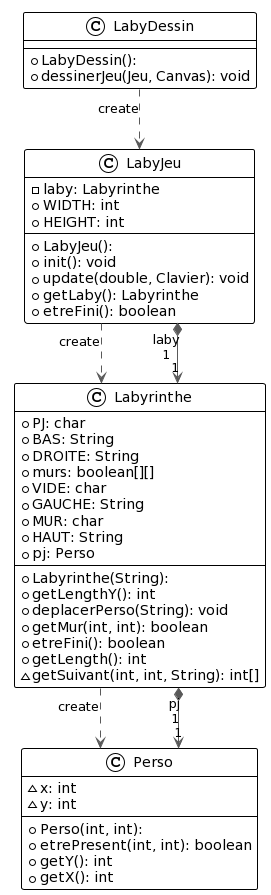

The diagram above was rendered by PlantUML. Its source (embedded in the PNG):
@startuml
!theme plain
top to bottom direction
skinparam linetype ortho

class LabyDessin {
  + LabyDessin(): 
  + dessinerJeu(Jeu, Canvas): void
}
class LabyJeu {
  + LabyJeu(): 
  - laby: Labyrinthe
  + WIDTH: int
  + HEIGHT: int
  + init(): void
  + update(double, Clavier): void
  + getLaby(): Labyrinthe
  + etreFini(): boolean
}
class Labyrinthe {
  + Labyrinthe(String): 
  + PJ: char
  + BAS: String
  + DROITE: String
  + murs: boolean[][]
  + VIDE: char
  + GAUCHE: String
  + MUR: char
  + HAUT: String
  + pj: Perso
  + getLengthY(): int
  + deplacerPerso(String): void
  + getMur(int, int): boolean
  + etreFini(): boolean
  + getLength(): int
  ~ getSuivant(int, int, String): int[]
}

class Perso {
  + Perso(int, int): 
  ~ x: int
  ~ y: int
  + etrePresent(int, int): boolean
  + getY(): int
  + getX(): int
}

LabyDessin  -[#595959,dashed]->  LabyJeu    : "«create»"
LabyJeu     -[#595959,dashed]->  Labyrinthe : "«create»"
LabyJeu    "1" *-[#595959,plain]-> "laby\n1" Labyrinthe 
Labyrinthe  -[#595959,dashed]->  Perso      : "«create»"
Labyrinthe "1" *-[#595959,plain]-> "pj\n1" Perso
@enduml